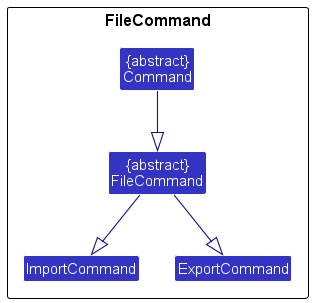

The diagram above was rendered by PlantUML. Its source (embedded in the PNG):
@startuml
!include style.puml
skinparam arrowThickness 1.1
skinparam arrowColor LOGIC_COLOR_T4
skinparam classBackgroundColor LOGIC_COLOR

package FileCommand as FilePackage {

Class "{abstract}\nFileCommand" as FileCommand
Class "{abstract}\nCommand" as Command
Class ImportCommand
Class ExportCommand

Command --|> FileCommand

FileCommand --|> ImportCommand
FileCommand --|> ExportCommand

@enduml